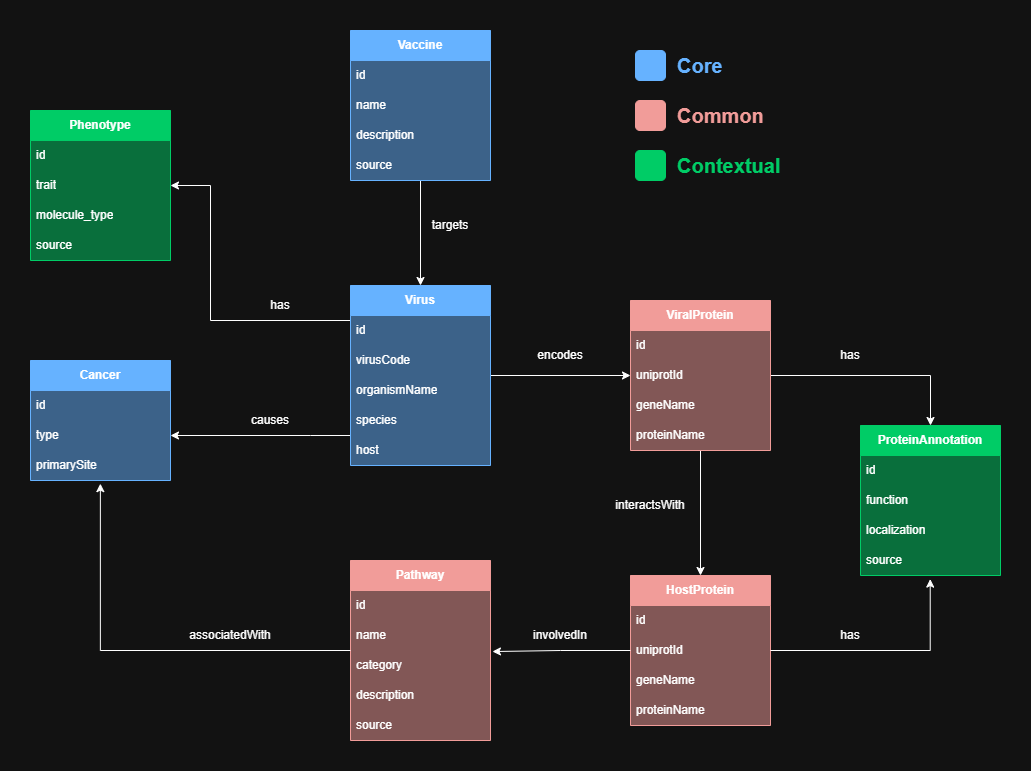

The diagram above was exported from draw.io. Its source (the exported page's mxGraphModel, read from the mxfile embedded in the PNG):
<mxGraphModel dx="2339" dy="894" grid="1" gridSize="10" guides="1" tooltips="1" connect="1" arrows="1" fold="1" page="1" pageScale="1" pageWidth="850" pageHeight="1100" math="0" shadow="0">
  <root>
    <mxCell id="0" />
    <mxCell id="1" parent="0" />
    <mxCell id="ig5NbcdFwwTHAJieCC_W-5" value="&lt;b&gt;Cancer&lt;/b&gt;" style="swimlane;fontStyle=0;childLayout=stackLayout;horizontal=1;startSize=30;horizontalStack=0;resizeParent=1;resizeParentMax=0;resizeLast=0;collapsible=1;marginBottom=0;whiteSpace=wrap;html=1;fillColor=#66B2FF;fontColor=#ffffff;strokeColor=#66B2FF;swimlaneFillColor=#66B2FF80;" vertex="1" parent="1">
      <mxGeometry x="-10" y="340" width="140" height="120" as="geometry" />
    </mxCell>
    <mxCell id="ig5NbcdFwwTHAJieCC_W-6" value="id" style="text;strokeColor=none;fillColor=none;align=left;verticalAlign=middle;spacingLeft=4;spacingRight=4;overflow=hidden;points=[[0,0.5],[1,0.5]];portConstraint=eastwest;rotatable=0;whiteSpace=wrap;html=1;" vertex="1" parent="ig5NbcdFwwTHAJieCC_W-5">
      <mxGeometry y="30" width="140" height="30" as="geometry" />
    </mxCell>
    <mxCell id="ig5NbcdFwwTHAJieCC_W-7" value="type" style="text;strokeColor=none;fillColor=none;align=left;verticalAlign=middle;spacingLeft=4;spacingRight=4;overflow=hidden;points=[[0,0.5],[1,0.5]];portConstraint=eastwest;rotatable=0;whiteSpace=wrap;html=1;" vertex="1" parent="ig5NbcdFwwTHAJieCC_W-5">
      <mxGeometry y="60" width="140" height="30" as="geometry" />
    </mxCell>
    <mxCell id="ig5NbcdFwwTHAJieCC_W-8" value="primarySite" style="text;strokeColor=none;fillColor=none;align=left;verticalAlign=middle;spacingLeft=4;spacingRight=4;overflow=hidden;points=[[0,0.5],[1,0.5]];portConstraint=eastwest;rotatable=0;whiteSpace=wrap;html=1;" vertex="1" parent="ig5NbcdFwwTHAJieCC_W-5">
      <mxGeometry y="90" width="140" height="30" as="geometry" />
    </mxCell>
    <mxCell id="ig5NbcdFwwTHAJieCC_W-120" style="edgeStyle=orthogonalEdgeStyle;rounded=0;orthogonalLoop=1;jettySize=auto;html=1;entryX=0;entryY=0.5;entryDx=0;entryDy=0;" edge="1" parent="1" source="ig5NbcdFwwTHAJieCC_W-10" target="ig5NbcdFwwTHAJieCC_W-25">
      <mxGeometry relative="1" as="geometry" />
    </mxCell>
    <mxCell id="ig5NbcdFwwTHAJieCC_W-128" style="edgeStyle=orthogonalEdgeStyle;rounded=0;orthogonalLoop=1;jettySize=auto;html=1;entryX=1;entryY=0.5;entryDx=0;entryDy=0;" edge="1" parent="1" source="ig5NbcdFwwTHAJieCC_W-10" target="ig5NbcdFwwTHAJieCC_W-7">
      <mxGeometry relative="1" as="geometry">
        <Array as="points">
          <mxPoint x="270" y="415" />
          <mxPoint x="270" y="415" />
        </Array>
      </mxGeometry>
    </mxCell>
    <mxCell id="ig5NbcdFwwTHAJieCC_W-130" style="edgeStyle=orthogonalEdgeStyle;rounded=0;orthogonalLoop=1;jettySize=auto;html=1;entryX=1;entryY=0.5;entryDx=0;entryDy=0;" edge="1" parent="1" source="ig5NbcdFwwTHAJieCC_W-10" target="ig5NbcdFwwTHAJieCC_W-125">
      <mxGeometry relative="1" as="geometry">
        <Array as="points">
          <mxPoint x="170" y="300" />
          <mxPoint x="170" y="165" />
        </Array>
      </mxGeometry>
    </mxCell>
    <mxCell id="ig5NbcdFwwTHAJieCC_W-10" value="&lt;b&gt;Virus&lt;/b&gt;" style="swimlane;fontStyle=0;childLayout=stackLayout;horizontal=1;startSize=30;horizontalStack=0;resizeParent=1;resizeParentMax=0;resizeLast=0;collapsible=1;marginBottom=0;whiteSpace=wrap;html=1;fillColor=#66B2FF;fontColor=#ffffff;strokeColor=#66B2FF;swimlaneFillColor=#66B2FF80;" vertex="1" parent="1">
      <mxGeometry x="310" y="265" width="140" height="180" as="geometry" />
    </mxCell>
    <mxCell id="ig5NbcdFwwTHAJieCC_W-11" value="id" style="text;strokeColor=none;fillColor=none;align=left;verticalAlign=middle;spacingLeft=4;spacingRight=4;overflow=hidden;points=[[0,0.5],[1,0.5]];portConstraint=eastwest;rotatable=0;whiteSpace=wrap;html=1;" vertex="1" parent="ig5NbcdFwwTHAJieCC_W-10">
      <mxGeometry y="30" width="140" height="30" as="geometry" />
    </mxCell>
    <mxCell id="ig5NbcdFwwTHAJieCC_W-13" value="virusCode" style="text;strokeColor=none;fillColor=none;align=left;verticalAlign=middle;spacingLeft=4;spacingRight=4;overflow=hidden;points=[[0,0.5],[1,0.5]];portConstraint=eastwest;rotatable=0;whiteSpace=wrap;html=1;" vertex="1" parent="ig5NbcdFwwTHAJieCC_W-10">
      <mxGeometry y="60" width="140" height="30" as="geometry" />
    </mxCell>
    <mxCell id="ig5NbcdFwwTHAJieCC_W-21" value="organismName" style="text;strokeColor=none;fillColor=none;align=left;verticalAlign=middle;spacingLeft=4;spacingRight=4;overflow=hidden;points=[[0,0.5],[1,0.5]];portConstraint=eastwest;rotatable=0;whiteSpace=wrap;html=1;" vertex="1" parent="ig5NbcdFwwTHAJieCC_W-10">
      <mxGeometry y="90" width="140" height="30" as="geometry" />
    </mxCell>
    <mxCell id="ig5NbcdFwwTHAJieCC_W-20" value="species" style="text;strokeColor=none;fillColor=none;align=left;verticalAlign=middle;spacingLeft=4;spacingRight=4;overflow=hidden;points=[[0,0.5],[1,0.5]];portConstraint=eastwest;rotatable=0;whiteSpace=wrap;html=1;" vertex="1" parent="ig5NbcdFwwTHAJieCC_W-10">
      <mxGeometry y="120" width="140" height="30" as="geometry" />
    </mxCell>
    <mxCell id="ig5NbcdFwwTHAJieCC_W-19" value="host" style="text;strokeColor=none;fillColor=none;align=left;verticalAlign=middle;spacingLeft=4;spacingRight=4;overflow=hidden;points=[[0,0.5],[1,0.5]];portConstraint=eastwest;rotatable=0;whiteSpace=wrap;html=1;" vertex="1" parent="ig5NbcdFwwTHAJieCC_W-10">
      <mxGeometry y="150" width="140" height="30" as="geometry" />
    </mxCell>
    <mxCell id="ig5NbcdFwwTHAJieCC_W-107" style="edgeStyle=orthogonalEdgeStyle;rounded=0;orthogonalLoop=1;jettySize=auto;html=1;entryX=0.5;entryY=0;entryDx=0;entryDy=0;" edge="1" parent="1" source="ig5NbcdFwwTHAJieCC_W-23" target="ig5NbcdFwwTHAJieCC_W-96">
      <mxGeometry relative="1" as="geometry" />
    </mxCell>
    <mxCell id="ig5NbcdFwwTHAJieCC_W-118" style="edgeStyle=orthogonalEdgeStyle;rounded=0;orthogonalLoop=1;jettySize=auto;html=1;entryX=0.5;entryY=0;entryDx=0;entryDy=0;" edge="1" parent="1" source="ig5NbcdFwwTHAJieCC_W-23" target="ig5NbcdFwwTHAJieCC_W-111">
      <mxGeometry relative="1" as="geometry" />
    </mxCell>
    <mxCell id="ig5NbcdFwwTHAJieCC_W-23" value="&lt;b&gt;ViralProtein&lt;/b&gt;" style="swimlane;fontStyle=0;childLayout=stackLayout;horizontal=1;startSize=30;horizontalStack=0;resizeParent=1;resizeParentMax=0;resizeLast=0;collapsible=1;marginBottom=0;whiteSpace=wrap;html=1;fillColor=#F19C99;fontColor=#ffffff;strokeColor=#F19C99;swimlaneFillColor=#F19C9980;" vertex="1" parent="1">
      <mxGeometry x="590" y="280" width="140" height="150" as="geometry" />
    </mxCell>
    <mxCell id="ig5NbcdFwwTHAJieCC_W-24" value="id" style="text;strokeColor=none;fillColor=none;align=left;verticalAlign=middle;spacingLeft=4;spacingRight=4;overflow=hidden;points=[[0,0.5],[1,0.5]];portConstraint=eastwest;rotatable=0;whiteSpace=wrap;html=1;" vertex="1" parent="ig5NbcdFwwTHAJieCC_W-23">
      <mxGeometry y="30" width="140" height="30" as="geometry" />
    </mxCell>
    <mxCell id="ig5NbcdFwwTHAJieCC_W-25" value="uniprotId" style="text;strokeColor=none;fillColor=none;align=left;verticalAlign=middle;spacingLeft=4;spacingRight=4;overflow=hidden;points=[[0,0.5],[1,0.5]];portConstraint=eastwest;rotatable=0;whiteSpace=wrap;html=1;" vertex="1" parent="ig5NbcdFwwTHAJieCC_W-23">
      <mxGeometry y="60" width="140" height="30" as="geometry" />
    </mxCell>
    <mxCell id="ig5NbcdFwwTHAJieCC_W-28" value="geneName" style="text;strokeColor=none;fillColor=none;align=left;verticalAlign=middle;spacingLeft=4;spacingRight=4;overflow=hidden;points=[[0,0.5],[1,0.5]];portConstraint=eastwest;rotatable=0;whiteSpace=wrap;html=1;" vertex="1" parent="ig5NbcdFwwTHAJieCC_W-23">
      <mxGeometry y="90" width="140" height="30" as="geometry" />
    </mxCell>
    <mxCell id="ig5NbcdFwwTHAJieCC_W-27" value="proteinName" style="text;strokeColor=none;fillColor=none;align=left;verticalAlign=middle;spacingLeft=4;spacingRight=4;overflow=hidden;points=[[0,0.5],[1,0.5]];portConstraint=eastwest;rotatable=0;whiteSpace=wrap;html=1;" vertex="1" parent="ig5NbcdFwwTHAJieCC_W-23">
      <mxGeometry y="120" width="140" height="30" as="geometry" />
    </mxCell>
    <mxCell id="ig5NbcdFwwTHAJieCC_W-46" value="&lt;b&gt;Pathway&lt;/b&gt;" style="swimlane;fontStyle=0;childLayout=stackLayout;horizontal=1;startSize=30;horizontalStack=0;resizeParent=1;resizeParentMax=0;resizeLast=0;collapsible=1;marginBottom=0;whiteSpace=wrap;html=1;fillColor=#F19C99;fontColor=#ffffff;strokeColor=#F19C99;swimlaneFillColor=#F19C9980;" vertex="1" parent="1">
      <mxGeometry x="310" y="540" width="140" height="180" as="geometry" />
    </mxCell>
    <mxCell id="ig5NbcdFwwTHAJieCC_W-47" value="id" style="text;strokeColor=none;fillColor=none;align=left;verticalAlign=middle;spacingLeft=4;spacingRight=4;overflow=hidden;points=[[0,0.5],[1,0.5]];portConstraint=eastwest;rotatable=0;whiteSpace=wrap;html=1;" vertex="1" parent="ig5NbcdFwwTHAJieCC_W-46">
      <mxGeometry y="30" width="140" height="30" as="geometry" />
    </mxCell>
    <mxCell id="ig5NbcdFwwTHAJieCC_W-48" value="name" style="text;strokeColor=none;fillColor=none;align=left;verticalAlign=middle;spacingLeft=4;spacingRight=4;overflow=hidden;points=[[0,0.5],[1,0.5]];portConstraint=eastwest;rotatable=0;whiteSpace=wrap;html=1;" vertex="1" parent="ig5NbcdFwwTHAJieCC_W-46">
      <mxGeometry y="60" width="140" height="30" as="geometry" />
    </mxCell>
    <mxCell id="ig5NbcdFwwTHAJieCC_W-49" value="category" style="text;strokeColor=none;fillColor=none;align=left;verticalAlign=middle;spacingLeft=4;spacingRight=4;overflow=hidden;points=[[0,0.5],[1,0.5]];portConstraint=eastwest;rotatable=0;whiteSpace=wrap;html=1;" vertex="1" parent="ig5NbcdFwwTHAJieCC_W-46">
      <mxGeometry y="90" width="140" height="30" as="geometry" />
    </mxCell>
    <mxCell id="ig5NbcdFwwTHAJieCC_W-50" value="description" style="text;strokeColor=none;fillColor=none;align=left;verticalAlign=middle;spacingLeft=4;spacingRight=4;overflow=hidden;points=[[0,0.5],[1,0.5]];portConstraint=eastwest;rotatable=0;whiteSpace=wrap;html=1;" vertex="1" parent="ig5NbcdFwwTHAJieCC_W-46">
      <mxGeometry y="120" width="140" height="30" as="geometry" />
    </mxCell>
    <mxCell id="ig5NbcdFwwTHAJieCC_W-59" value="source" style="text;strokeColor=none;fillColor=none;align=left;verticalAlign=middle;spacingLeft=4;spacingRight=4;overflow=hidden;points=[[0,0.5],[1,0.5]];portConstraint=eastwest;rotatable=0;whiteSpace=wrap;html=1;" vertex="1" parent="ig5NbcdFwwTHAJieCC_W-46">
      <mxGeometry y="150" width="140" height="30" as="geometry" />
    </mxCell>
    <mxCell id="ig5NbcdFwwTHAJieCC_W-91" style="edgeStyle=orthogonalEdgeStyle;rounded=0;orthogonalLoop=1;jettySize=auto;html=1;entryX=0.5;entryY=0;entryDx=0;entryDy=0;" edge="1" parent="1" source="ig5NbcdFwwTHAJieCC_W-78" target="ig5NbcdFwwTHAJieCC_W-10">
      <mxGeometry relative="1" as="geometry" />
    </mxCell>
    <mxCell id="ig5NbcdFwwTHAJieCC_W-78" value="&lt;b&gt;Vaccine&lt;/b&gt;" style="swimlane;fontStyle=0;childLayout=stackLayout;horizontal=1;startSize=30;horizontalStack=0;resizeParent=1;resizeParentMax=0;resizeLast=0;collapsible=1;marginBottom=0;whiteSpace=wrap;html=1;fillColor=#66B2FF;fontColor=#ffffff;strokeColor=#66B2FF;glass=0;rounded=0;shadow=0;gradientColor=none;swimlaneFillColor=#66B2FF80;" vertex="1" parent="1">
      <mxGeometry x="310" y="10" width="140" height="150" as="geometry" />
    </mxCell>
    <mxCell id="ig5NbcdFwwTHAJieCC_W-79" value="id" style="text;strokeColor=none;fillColor=none;align=left;verticalAlign=middle;spacingLeft=4;spacingRight=4;overflow=hidden;points=[[0,0.5],[1,0.5]];portConstraint=eastwest;rotatable=0;whiteSpace=wrap;html=1;" vertex="1" parent="ig5NbcdFwwTHAJieCC_W-78">
      <mxGeometry y="30" width="140" height="30" as="geometry" />
    </mxCell>
    <mxCell id="ig5NbcdFwwTHAJieCC_W-80" value="name" style="text;strokeColor=none;fillColor=none;align=left;verticalAlign=middle;spacingLeft=4;spacingRight=4;overflow=hidden;points=[[0,0.5],[1,0.5]];portConstraint=eastwest;rotatable=0;whiteSpace=wrap;html=1;" vertex="1" parent="ig5NbcdFwwTHAJieCC_W-78">
      <mxGeometry y="60" width="140" height="30" as="geometry" />
    </mxCell>
    <mxCell id="ig5NbcdFwwTHAJieCC_W-81" value="description" style="text;strokeColor=none;fillColor=none;align=left;verticalAlign=middle;spacingLeft=4;spacingRight=4;overflow=hidden;points=[[0,0.5],[1,0.5]];portConstraint=eastwest;rotatable=0;whiteSpace=wrap;html=1;" vertex="1" parent="ig5NbcdFwwTHAJieCC_W-78">
      <mxGeometry y="90" width="140" height="30" as="geometry" />
    </mxCell>
    <mxCell id="ig5NbcdFwwTHAJieCC_W-82" value="source" style="text;strokeColor=none;fillColor=none;align=left;verticalAlign=middle;spacingLeft=4;spacingRight=4;overflow=hidden;points=[[0,0.5],[1,0.5]];portConstraint=eastwest;rotatable=0;whiteSpace=wrap;html=1;" vertex="1" parent="ig5NbcdFwwTHAJieCC_W-78">
      <mxGeometry y="120" width="140" height="30" as="geometry" />
    </mxCell>
    <mxCell id="ig5NbcdFwwTHAJieCC_W-92" value="targets" style="text;html=1;whiteSpace=wrap;strokeColor=none;fillColor=none;align=center;verticalAlign=middle;rounded=0;" vertex="1" parent="1">
      <mxGeometry x="380" y="190" width="60" height="30" as="geometry" />
    </mxCell>
    <mxCell id="ig5NbcdFwwTHAJieCC_W-94" value="causes" style="text;html=1;whiteSpace=wrap;strokeColor=none;fillColor=none;align=center;verticalAlign=middle;rounded=0;" vertex="1" parent="1">
      <mxGeometry x="200" y="385" width="60" height="30" as="geometry" />
    </mxCell>
    <mxCell id="ig5NbcdFwwTHAJieCC_W-96" value="&lt;b&gt;HostProtein&lt;/b&gt;" style="swimlane;fontStyle=0;childLayout=stackLayout;horizontal=1;startSize=30;horizontalStack=0;resizeParent=1;resizeParentMax=0;resizeLast=0;collapsible=1;marginBottom=0;whiteSpace=wrap;html=1;fillColor=#F19C99;fontColor=#ffffff;strokeColor=#F19C99;swimlaneFillColor=#F19C9980;" vertex="1" parent="1">
      <mxGeometry x="590" y="555" width="140" height="150" as="geometry" />
    </mxCell>
    <mxCell id="ig5NbcdFwwTHAJieCC_W-97" value="id" style="text;strokeColor=none;fillColor=none;align=left;verticalAlign=middle;spacingLeft=4;spacingRight=4;overflow=hidden;points=[[0,0.5],[1,0.5]];portConstraint=eastwest;rotatable=0;whiteSpace=wrap;html=1;" vertex="1" parent="ig5NbcdFwwTHAJieCC_W-96">
      <mxGeometry y="30" width="140" height="30" as="geometry" />
    </mxCell>
    <mxCell id="ig5NbcdFwwTHAJieCC_W-98" value="uniprotId" style="text;strokeColor=none;fillColor=none;align=left;verticalAlign=middle;spacingLeft=4;spacingRight=4;overflow=hidden;points=[[0,0.5],[1,0.5]];portConstraint=eastwest;rotatable=0;whiteSpace=wrap;html=1;" vertex="1" parent="ig5NbcdFwwTHAJieCC_W-96">
      <mxGeometry y="60" width="140" height="30" as="geometry" />
    </mxCell>
    <mxCell id="ig5NbcdFwwTHAJieCC_W-99" value="geneName" style="text;strokeColor=none;fillColor=none;align=left;verticalAlign=middle;spacingLeft=4;spacingRight=4;overflow=hidden;points=[[0,0.5],[1,0.5]];portConstraint=eastwest;rotatable=0;whiteSpace=wrap;html=1;" vertex="1" parent="ig5NbcdFwwTHAJieCC_W-96">
      <mxGeometry y="90" width="140" height="30" as="geometry" />
    </mxCell>
    <mxCell id="ig5NbcdFwwTHAJieCC_W-100" value="proteinName" style="text;strokeColor=none;fillColor=none;align=left;verticalAlign=middle;spacingLeft=4;spacingRight=4;overflow=hidden;points=[[0,0.5],[1,0.5]];portConstraint=eastwest;rotatable=0;whiteSpace=wrap;html=1;" vertex="1" parent="ig5NbcdFwwTHAJieCC_W-96">
      <mxGeometry y="120" width="140" height="30" as="geometry" />
    </mxCell>
    <mxCell id="ig5NbcdFwwTHAJieCC_W-102" value="associatedWith" style="text;html=1;whiteSpace=wrap;strokeColor=none;fillColor=none;align=center;verticalAlign=middle;rounded=0;" vertex="1" parent="1">
      <mxGeometry x="140" y="600" width="100" height="30" as="geometry" />
    </mxCell>
    <mxCell id="ig5NbcdFwwTHAJieCC_W-106" value="encodes" style="text;html=1;whiteSpace=wrap;strokeColor=none;fillColor=none;align=center;verticalAlign=middle;rounded=0;" vertex="1" parent="1">
      <mxGeometry x="490" y="320" width="60" height="30" as="geometry" />
    </mxCell>
    <mxCell id="ig5NbcdFwwTHAJieCC_W-108" value="interactsWith" style="text;html=1;whiteSpace=wrap;strokeColor=none;fillColor=none;align=center;verticalAlign=middle;rounded=0;" vertex="1" parent="1">
      <mxGeometry x="560" y="470" width="100" height="30" as="geometry" />
    </mxCell>
    <mxCell id="ig5NbcdFwwTHAJieCC_W-109" style="edgeStyle=orthogonalEdgeStyle;rounded=0;orthogonalLoop=1;jettySize=auto;html=1;entryX=1.014;entryY=0.035;entryDx=0;entryDy=0;entryPerimeter=0;" edge="1" parent="1" source="ig5NbcdFwwTHAJieCC_W-98" target="ig5NbcdFwwTHAJieCC_W-49">
      <mxGeometry relative="1" as="geometry" />
    </mxCell>
    <mxCell id="ig5NbcdFwwTHAJieCC_W-110" value="involvedIn" style="text;html=1;whiteSpace=wrap;strokeColor=none;fillColor=none;align=center;verticalAlign=middle;rounded=0;" vertex="1" parent="1">
      <mxGeometry x="470" y="600" width="100" height="30" as="geometry" />
    </mxCell>
    <mxCell id="ig5NbcdFwwTHAJieCC_W-111" value="&lt;b&gt;ProteinAnnotation&lt;/b&gt;" style="swimlane;fontStyle=0;childLayout=stackLayout;horizontal=1;startSize=30;horizontalStack=0;resizeParent=1;resizeParentMax=0;resizeLast=0;collapsible=1;marginBottom=0;whiteSpace=wrap;html=1;fillColor=#00CC66;fontColor=#ffffff;strokeColor=#00CC66;swimlaneFillColor=#00CC6680;" vertex="1" parent="1">
      <mxGeometry x="820" y="405" width="140" height="150" as="geometry" />
    </mxCell>
    <mxCell id="ig5NbcdFwwTHAJieCC_W-112" value="id" style="text;strokeColor=none;fillColor=none;align=left;verticalAlign=middle;spacingLeft=4;spacingRight=4;overflow=hidden;points=[[0,0.5],[1,0.5]];portConstraint=eastwest;rotatable=0;whiteSpace=wrap;html=1;" vertex="1" parent="ig5NbcdFwwTHAJieCC_W-111">
      <mxGeometry y="30" width="140" height="30" as="geometry" />
    </mxCell>
    <mxCell id="ig5NbcdFwwTHAJieCC_W-113" value="function" style="text;strokeColor=none;fillColor=none;align=left;verticalAlign=middle;spacingLeft=4;spacingRight=4;overflow=hidden;points=[[0,0.5],[1,0.5]];portConstraint=eastwest;rotatable=0;whiteSpace=wrap;html=1;" vertex="1" parent="ig5NbcdFwwTHAJieCC_W-111">
      <mxGeometry y="60" width="140" height="30" as="geometry" />
    </mxCell>
    <mxCell id="ig5NbcdFwwTHAJieCC_W-114" value="localization" style="text;strokeColor=none;fillColor=none;align=left;verticalAlign=middle;spacingLeft=4;spacingRight=4;overflow=hidden;points=[[0,0.5],[1,0.5]];portConstraint=eastwest;rotatable=0;whiteSpace=wrap;html=1;" vertex="1" parent="ig5NbcdFwwTHAJieCC_W-111">
      <mxGeometry y="90" width="140" height="30" as="geometry" />
    </mxCell>
    <mxCell id="ig5NbcdFwwTHAJieCC_W-115" value="source" style="text;strokeColor=none;fillColor=none;align=left;verticalAlign=middle;spacingLeft=4;spacingRight=4;overflow=hidden;points=[[0,0.5],[1,0.5]];portConstraint=eastwest;rotatable=0;whiteSpace=wrap;html=1;" vertex="1" parent="ig5NbcdFwwTHAJieCC_W-111">
      <mxGeometry y="120" width="140" height="30" as="geometry" />
    </mxCell>
    <mxCell id="ig5NbcdFwwTHAJieCC_W-117" style="edgeStyle=orthogonalEdgeStyle;rounded=0;orthogonalLoop=1;jettySize=auto;html=1;entryX=0.498;entryY=1.12;entryDx=0;entryDy=0;entryPerimeter=0;" edge="1" parent="1" source="ig5NbcdFwwTHAJieCC_W-96" target="ig5NbcdFwwTHAJieCC_W-115">
      <mxGeometry relative="1" as="geometry">
        <Array as="points">
          <mxPoint x="890" y="630" />
        </Array>
      </mxGeometry>
    </mxCell>
    <mxCell id="ig5NbcdFwwTHAJieCC_W-119" value="has" style="text;html=1;whiteSpace=wrap;strokeColor=none;fillColor=none;align=center;verticalAlign=middle;rounded=0;" vertex="1" parent="1">
      <mxGeometry x="780" y="320" width="60" height="30" as="geometry" />
    </mxCell>
    <mxCell id="ig5NbcdFwwTHAJieCC_W-121" value="has" style="text;html=1;whiteSpace=wrap;strokeColor=none;fillColor=none;align=center;verticalAlign=middle;rounded=0;" vertex="1" parent="1">
      <mxGeometry x="780" y="600" width="60" height="30" as="geometry" />
    </mxCell>
    <mxCell id="ig5NbcdFwwTHAJieCC_W-123" value="&lt;b&gt;Phenotype&lt;/b&gt;" style="swimlane;fontStyle=0;childLayout=stackLayout;horizontal=1;startSize=30;horizontalStack=0;resizeParent=1;resizeParentMax=0;resizeLast=0;collapsible=1;marginBottom=0;whiteSpace=wrap;html=1;fillColor=#00CC66;fontColor=#ffffff;strokeColor=#00CC66;swimlaneFillColor=#00CC6680;" vertex="1" parent="1">
      <mxGeometry x="-10" y="90" width="140" height="150" as="geometry" />
    </mxCell>
    <mxCell id="ig5NbcdFwwTHAJieCC_W-124" value="id" style="text;strokeColor=none;fillColor=none;align=left;verticalAlign=middle;spacingLeft=4;spacingRight=4;overflow=hidden;points=[[0,0.5],[1,0.5]];portConstraint=eastwest;rotatable=0;whiteSpace=wrap;html=1;" vertex="1" parent="ig5NbcdFwwTHAJieCC_W-123">
      <mxGeometry y="30" width="140" height="30" as="geometry" />
    </mxCell>
    <mxCell id="ig5NbcdFwwTHAJieCC_W-125" value="trait" style="text;strokeColor=none;fillColor=none;align=left;verticalAlign=middle;spacingLeft=4;spacingRight=4;overflow=hidden;points=[[0,0.5],[1,0.5]];portConstraint=eastwest;rotatable=0;whiteSpace=wrap;html=1;" vertex="1" parent="ig5NbcdFwwTHAJieCC_W-123">
      <mxGeometry y="60" width="140" height="30" as="geometry" />
    </mxCell>
    <mxCell id="ig5NbcdFwwTHAJieCC_W-126" value="molecule_type" style="text;strokeColor=none;fillColor=none;align=left;verticalAlign=middle;spacingLeft=4;spacingRight=4;overflow=hidden;points=[[0,0.5],[1,0.5]];portConstraint=eastwest;rotatable=0;whiteSpace=wrap;html=1;" vertex="1" parent="ig5NbcdFwwTHAJieCC_W-123">
      <mxGeometry y="90" width="140" height="30" as="geometry" />
    </mxCell>
    <mxCell id="ig5NbcdFwwTHAJieCC_W-127" value="source" style="text;strokeColor=none;fillColor=none;align=left;verticalAlign=middle;spacingLeft=4;spacingRight=4;overflow=hidden;points=[[0,0.5],[1,0.5]];portConstraint=eastwest;rotatable=0;whiteSpace=wrap;html=1;" vertex="1" parent="ig5NbcdFwwTHAJieCC_W-123">
      <mxGeometry y="120" width="140" height="30" as="geometry" />
    </mxCell>
    <mxCell id="ig5NbcdFwwTHAJieCC_W-129" style="edgeStyle=orthogonalEdgeStyle;rounded=0;orthogonalLoop=1;jettySize=auto;html=1;entryX=0.499;entryY=1.105;entryDx=0;entryDy=0;entryPerimeter=0;" edge="1" parent="1" source="ig5NbcdFwwTHAJieCC_W-46" target="ig5NbcdFwwTHAJieCC_W-8">
      <mxGeometry relative="1" as="geometry">
        <Array as="points">
          <mxPoint x="60" y="630" />
        </Array>
      </mxGeometry>
    </mxCell>
    <mxCell id="ig5NbcdFwwTHAJieCC_W-131" value="has" style="text;html=1;whiteSpace=wrap;strokeColor=none;fillColor=none;align=center;verticalAlign=middle;rounded=0;" vertex="1" parent="1">
      <mxGeometry x="210" y="270" width="60" height="30" as="geometry" />
    </mxCell>
    <mxCell id="ig5NbcdFwwTHAJieCC_W-132" value="" style="rounded=1;whiteSpace=wrap;html=1;fillColor=#66B2FF;strokeColor=#66B2FF;" vertex="1" parent="1">
      <mxGeometry x="595" y="30" width="30" height="30" as="geometry" />
    </mxCell>
    <mxCell id="ig5NbcdFwwTHAJieCC_W-133" value="" style="rounded=1;whiteSpace=wrap;html=1;fillColor=#F19C99;strokeColor=#F19C99;" vertex="1" parent="1">
      <mxGeometry x="595" y="80" width="30" height="30" as="geometry" />
    </mxCell>
    <mxCell id="ig5NbcdFwwTHAJieCC_W-134" value="" style="rounded=1;whiteSpace=wrap;html=1;fillColor=#00CC66;strokeColor=#00CC66;" vertex="1" parent="1">
      <mxGeometry x="595" y="130" width="30" height="30" as="geometry" />
    </mxCell>
    <mxCell id="ig5NbcdFwwTHAJieCC_W-135" value="Core" style="text;html=1;whiteSpace=wrap;strokeColor=none;fillColor=none;align=left;verticalAlign=middle;rounded=0;fontStyle=1;fontSize=20;fontColor=#66B2FF;" vertex="1" parent="1">
      <mxGeometry x="635" y="30" width="60" height="30" as="geometry" />
    </mxCell>
    <mxCell id="ig5NbcdFwwTHAJieCC_W-136" value="Common" style="text;html=1;whiteSpace=wrap;strokeColor=none;fillColor=default;align=left;verticalAlign=middle;rounded=0;fontStyle=1;fontSize=20;fontColor=#F19C99;" vertex="1" parent="1">
      <mxGeometry x="635" y="80" width="80" height="30" as="geometry" />
    </mxCell>
    <mxCell id="ig5NbcdFwwTHAJieCC_W-137" value="Contextual" style="text;html=1;whiteSpace=wrap;strokeColor=none;fillColor=none;align=left;verticalAlign=middle;rounded=0;fontStyle=1;fontSize=20;fontColor=#00CC66;" vertex="1" parent="1">
      <mxGeometry x="635" y="130" width="90" height="30" as="geometry" />
    </mxCell>
  </root>
</mxGraphModel>